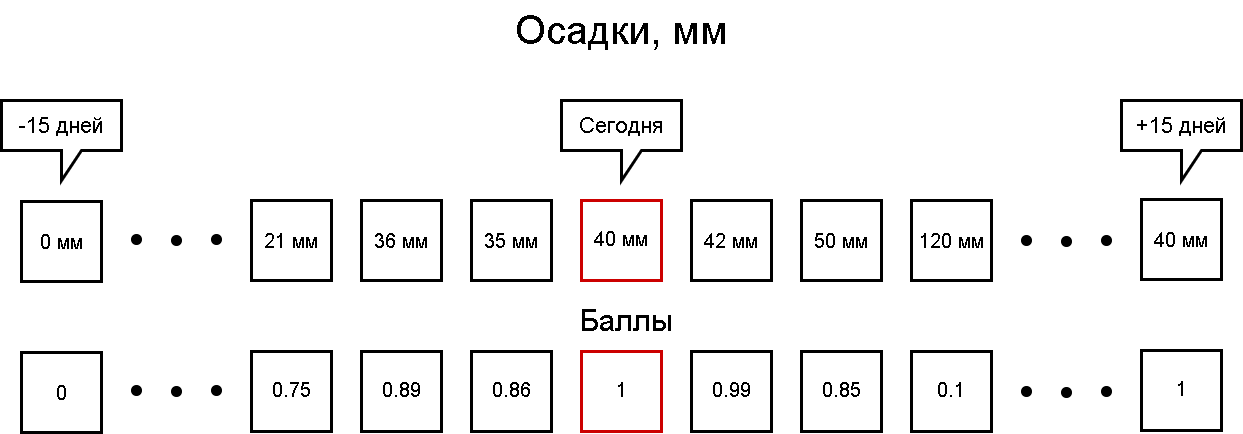

The diagram above was exported from draw.io. Its source (the exported page's mxGraphModel, read from the mxfile embedded in the PNG):
<mxGraphModel dx="2591" dy="822" grid="1" gridSize="10" guides="1" tooltips="1" connect="1" arrows="1" fold="1" page="1" pageScale="1" pageWidth="1169" pageHeight="827" math="0" shadow="0">
  <root>
    <mxCell id="0" />
    <mxCell id="1" parent="0" />
    <mxCell id="OmU8oXcarP5FJOLqygCf-1" value="&lt;sup&gt;&lt;span style=&quot;font-size: 20px&quot;&gt;40 мм&lt;/span&gt;&lt;br&gt;&lt;/sup&gt;" style="whiteSpace=wrap;html=1;aspect=fixed;strokeWidth=3;strokeColor=#CC0000;" parent="1" vertex="1">
      <mxGeometry x="540" y="380" width="80" height="80" as="geometry" />
    </mxCell>
    <mxCell id="OmU8oXcarP5FJOLqygCf-2" value="&lt;span style=&quot;font-size: 20px&quot;&gt;42 мм&lt;/span&gt;&lt;sup&gt;&lt;br&gt;&lt;/sup&gt;" style="whiteSpace=wrap;html=1;aspect=fixed;strokeWidth=3;" parent="1" vertex="1">
      <mxGeometry x="650" y="380" width="80" height="80" as="geometry" />
    </mxCell>
    <mxCell id="OmU8oXcarP5FJOLqygCf-3" value="&lt;span style=&quot;font-size: 20px&quot;&gt;50 мм&lt;/span&gt;&lt;sup&gt;&lt;br&gt;&lt;/sup&gt;" style="whiteSpace=wrap;html=1;aspect=fixed;strokeWidth=3;" parent="1" vertex="1">
      <mxGeometry x="760" y="380" width="80" height="80" as="geometry" />
    </mxCell>
    <mxCell id="OmU8oXcarP5FJOLqygCf-4" value="&lt;span style=&quot;font-size: 20px&quot;&gt;120 мм&lt;/span&gt;&lt;sup&gt;&lt;br&gt;&lt;/sup&gt;" style="whiteSpace=wrap;html=1;aspect=fixed;strokeWidth=3;" parent="1" vertex="1">
      <mxGeometry x="870" y="380" width="80" height="80" as="geometry" />
    </mxCell>
    <mxCell id="OmU8oXcarP5FJOLqygCf-5" value="&lt;span style=&quot;font-size: 20px&quot;&gt;21 мм&lt;/span&gt;&lt;sup&gt;&lt;br&gt;&lt;/sup&gt;" style="whiteSpace=wrap;html=1;aspect=fixed;strokeWidth=3;" parent="1" vertex="1">
      <mxGeometry x="210" y="380" width="80" height="80" as="geometry" />
    </mxCell>
    <mxCell id="OmU8oXcarP5FJOLqygCf-6" value="&lt;span style=&quot;font-size: 20px&quot;&gt;36 мм&lt;/span&gt;&lt;sup&gt;&lt;br&gt;&lt;/sup&gt;" style="whiteSpace=wrap;html=1;aspect=fixed;strokeWidth=3;" parent="1" vertex="1">
      <mxGeometry x="320" y="380" width="80" height="80" as="geometry" />
    </mxCell>
    <mxCell id="OmU8oXcarP5FJOLqygCf-7" value="&lt;span style=&quot;font-size: 20px&quot;&gt;35 мм&lt;/span&gt;&lt;sup&gt;&lt;br&gt;&lt;/sup&gt;" style="whiteSpace=wrap;html=1;aspect=fixed;strokeWidth=3;" parent="1" vertex="1">
      <mxGeometry x="430" y="380" width="80" height="80" as="geometry" />
    </mxCell>
    <mxCell id="OmU8oXcarP5FJOLqygCf-8" value="&lt;font style=&quot;font-size: 22px&quot;&gt;Сегодня&lt;/font&gt;" style="shape=callout;whiteSpace=wrap;html=1;perimeter=calloutPerimeter;strokeWidth=3;" parent="1" vertex="1">
      <mxGeometry x="520" y="280" width="120" height="80" as="geometry" />
    </mxCell>
    <mxCell id="OmU8oXcarP5FJOLqygCf-9" value="" style="shape=ellipse;html=1;fillColor=#000000;strokeWidth=1;" parent="1" vertex="1">
      <mxGeometry x="170" y="414" width="10" height="10" as="geometry" />
    </mxCell>
    <mxCell id="OmU8oXcarP5FJOLqygCf-10" value="" style="shape=ellipse;html=1;fillColor=#000000;strokeWidth=1;" parent="1" vertex="1">
      <mxGeometry x="130" y="415" width="10" height="10" as="geometry" />
    </mxCell>
    <mxCell id="OmU8oXcarP5FJOLqygCf-11" value="" style="shape=ellipse;html=1;fillColor=#000000;strokeWidth=1;" parent="1" vertex="1">
      <mxGeometry x="90" y="414" width="10" height="10" as="geometry" />
    </mxCell>
    <mxCell id="OmU8oXcarP5FJOLqygCf-12" value="" style="shape=ellipse;html=1;fillColor=#000000;strokeWidth=1;" parent="1" vertex="1">
      <mxGeometry x="1060" y="415" width="10" height="10" as="geometry" />
    </mxCell>
    <mxCell id="OmU8oXcarP5FJOLqygCf-13" value="" style="shape=ellipse;html=1;fillColor=#000000;strokeWidth=1;" parent="1" vertex="1">
      <mxGeometry x="1020" y="416" width="10" height="10" as="geometry" />
    </mxCell>
    <mxCell id="OmU8oXcarP5FJOLqygCf-14" value="" style="shape=ellipse;html=1;fillColor=#000000;strokeWidth=1;" parent="1" vertex="1">
      <mxGeometry x="980" y="415" width="10" height="10" as="geometry" />
    </mxCell>
    <mxCell id="OmU8oXcarP5FJOLqygCf-15" value="&lt;span style=&quot;font-size: 20px&quot;&gt;0 мм&lt;/span&gt;&lt;sup&gt;&lt;br&gt;&lt;/sup&gt;" style="whiteSpace=wrap;html=1;aspect=fixed;strokeWidth=3;" parent="1" vertex="1">
      <mxGeometry x="-20" y="381" width="80" height="80" as="geometry" />
    </mxCell>
    <mxCell id="OmU8oXcarP5FJOLqygCf-16" value="&lt;span style=&quot;font-size: 20px&quot;&gt;40 мм&lt;/span&gt;&lt;sup&gt;&lt;br&gt;&lt;/sup&gt;" style="whiteSpace=wrap;html=1;aspect=fixed;strokeWidth=3;" parent="1" vertex="1">
      <mxGeometry x="1100" y="379" width="80" height="80" as="geometry" />
    </mxCell>
    <mxCell id="OmU8oXcarP5FJOLqygCf-17" value="&lt;font style=&quot;font-size: 22px&quot;&gt;-15 дней&lt;/font&gt;" style="shape=callout;whiteSpace=wrap;html=1;perimeter=calloutPerimeter;strokeWidth=3;" parent="1" vertex="1">
      <mxGeometry x="-40" y="280" width="120" height="80" as="geometry" />
    </mxCell>
    <mxCell id="OmU8oXcarP5FJOLqygCf-18" value="&lt;font style=&quot;font-size: 22px&quot;&gt;+15 дней&lt;/font&gt;" style="shape=callout;whiteSpace=wrap;html=1;perimeter=calloutPerimeter;strokeWidth=3;" parent="1" vertex="1">
      <mxGeometry x="1080" y="280" width="120" height="80" as="geometry" />
    </mxCell>
    <mxCell id="OmU8oXcarP5FJOLqygCf-19" value="&lt;sup&gt;&lt;span style=&quot;font-size: 20px&quot;&gt;1&lt;/span&gt;&lt;br&gt;&lt;/sup&gt;" style="whiteSpace=wrap;html=1;aspect=fixed;strokeWidth=3;strokeColor=#CC0000;" parent="1" vertex="1">
      <mxGeometry x="540" y="531" width="80" height="80" as="geometry" />
    </mxCell>
    <mxCell id="OmU8oXcarP5FJOLqygCf-20" value="&lt;sup&gt;&lt;span style=&quot;font-size: 20px&quot;&gt;0.99&lt;/span&gt;&lt;br&gt;&lt;/sup&gt;" style="whiteSpace=wrap;html=1;aspect=fixed;strokeWidth=3;" parent="1" vertex="1">
      <mxGeometry x="650" y="531" width="80" height="80" as="geometry" />
    </mxCell>
    <mxCell id="OmU8oXcarP5FJOLqygCf-21" value="&lt;sup&gt;&lt;span style=&quot;font-size: 20px&quot;&gt;0.85&lt;/span&gt;&lt;br&gt;&lt;/sup&gt;" style="whiteSpace=wrap;html=1;aspect=fixed;strokeWidth=3;" parent="1" vertex="1">
      <mxGeometry x="760" y="531" width="80" height="80" as="geometry" />
    </mxCell>
    <mxCell id="OmU8oXcarP5FJOLqygCf-22" value="&lt;sup&gt;&lt;span style=&quot;font-size: 20px&quot;&gt;0.1&lt;/span&gt;&lt;br&gt;&lt;/sup&gt;" style="whiteSpace=wrap;html=1;aspect=fixed;strokeWidth=3;" parent="1" vertex="1">
      <mxGeometry x="870" y="531" width="80" height="80" as="geometry" />
    </mxCell>
    <mxCell id="OmU8oXcarP5FJOLqygCf-23" value="&lt;sup&gt;&lt;span style=&quot;font-size: 20px&quot;&gt;0.75&lt;/span&gt;&lt;br&gt;&lt;/sup&gt;" style="whiteSpace=wrap;html=1;aspect=fixed;strokeWidth=3;" parent="1" vertex="1">
      <mxGeometry x="210" y="531" width="80" height="80" as="geometry" />
    </mxCell>
    <mxCell id="OmU8oXcarP5FJOLqygCf-24" value="&lt;sup&gt;&lt;span style=&quot;font-size: 20px&quot;&gt;0.89&lt;/span&gt;&lt;br&gt;&lt;/sup&gt;" style="whiteSpace=wrap;html=1;aspect=fixed;strokeWidth=3;" parent="1" vertex="1">
      <mxGeometry x="320" y="531" width="80" height="80" as="geometry" />
    </mxCell>
    <mxCell id="OmU8oXcarP5FJOLqygCf-25" value="&lt;sup&gt;&lt;span style=&quot;font-size: 20px&quot;&gt;0.86&lt;/span&gt;&lt;br&gt;&lt;/sup&gt;" style="whiteSpace=wrap;html=1;aspect=fixed;strokeWidth=3;" parent="1" vertex="1">
      <mxGeometry x="430" y="531" width="80" height="80" as="geometry" />
    </mxCell>
    <mxCell id="OmU8oXcarP5FJOLqygCf-27" value="" style="shape=ellipse;html=1;fillColor=#000000;strokeWidth=1;" parent="1" vertex="1">
      <mxGeometry x="170" y="565" width="10" height="10" as="geometry" />
    </mxCell>
    <mxCell id="OmU8oXcarP5FJOLqygCf-28" value="" style="shape=ellipse;html=1;fillColor=#000000;strokeWidth=1;" parent="1" vertex="1">
      <mxGeometry x="130" y="566" width="10" height="10" as="geometry" />
    </mxCell>
    <mxCell id="OmU8oXcarP5FJOLqygCf-29" value="" style="shape=ellipse;html=1;fillColor=#000000;strokeWidth=1;" parent="1" vertex="1">
      <mxGeometry x="90" y="565" width="10" height="10" as="geometry" />
    </mxCell>
    <mxCell id="OmU8oXcarP5FJOLqygCf-30" value="" style="shape=ellipse;html=1;fillColor=#000000;strokeWidth=1;" parent="1" vertex="1">
      <mxGeometry x="1060" y="566" width="10" height="10" as="geometry" />
    </mxCell>
    <mxCell id="OmU8oXcarP5FJOLqygCf-31" value="" style="shape=ellipse;html=1;fillColor=#000000;strokeWidth=1;" parent="1" vertex="1">
      <mxGeometry x="1020" y="567" width="10" height="10" as="geometry" />
    </mxCell>
    <mxCell id="OmU8oXcarP5FJOLqygCf-32" value="" style="shape=ellipse;html=1;fillColor=#000000;strokeWidth=1;" parent="1" vertex="1">
      <mxGeometry x="980" y="566" width="10" height="10" as="geometry" />
    </mxCell>
    <mxCell id="OmU8oXcarP5FJOLqygCf-33" value="&lt;font style=&quot;font-size: 20px&quot;&gt;0&lt;/font&gt;&lt;sup&gt;&lt;br&gt;&lt;/sup&gt;" style="whiteSpace=wrap;html=1;aspect=fixed;strokeWidth=3;" parent="1" vertex="1">
      <mxGeometry x="-20" y="532" width="80" height="80" as="geometry" />
    </mxCell>
    <mxCell id="OmU8oXcarP5FJOLqygCf-34" value="&lt;sup&gt;&lt;span style=&quot;font-size: 20px&quot;&gt;1&lt;/span&gt;&lt;br&gt;&lt;/sup&gt;" style="whiteSpace=wrap;html=1;aspect=fixed;strokeWidth=3;" parent="1" vertex="1">
      <mxGeometry x="1100" y="530" width="80" height="80" as="geometry" />
    </mxCell>
    <mxCell id="OmU8oXcarP5FJOLqygCf-37" value="&lt;span style=&quot;font-size: 40px&quot;&gt;Осадки, мм&lt;/span&gt;" style="text;html=1;strokeColor=none;fillColor=none;align=center;verticalAlign=middle;whiteSpace=wrap;rounded=0;" parent="1" vertex="1">
      <mxGeometry x="435" y="180" width="290" height="60" as="geometry" />
    </mxCell>
    <mxCell id="OmU8oXcarP5FJOLqygCf-40" value="&lt;font style=&quot;font-size: 30px&quot;&gt;Баллы&lt;/font&gt;" style="text;html=1;strokeColor=none;fillColor=none;align=center;verticalAlign=middle;whiteSpace=wrap;rounded=0;" parent="1" vertex="1">
      <mxGeometry x="440" y="470" width="290" height="60" as="geometry" />
    </mxCell>
  </root>
</mxGraphModel>